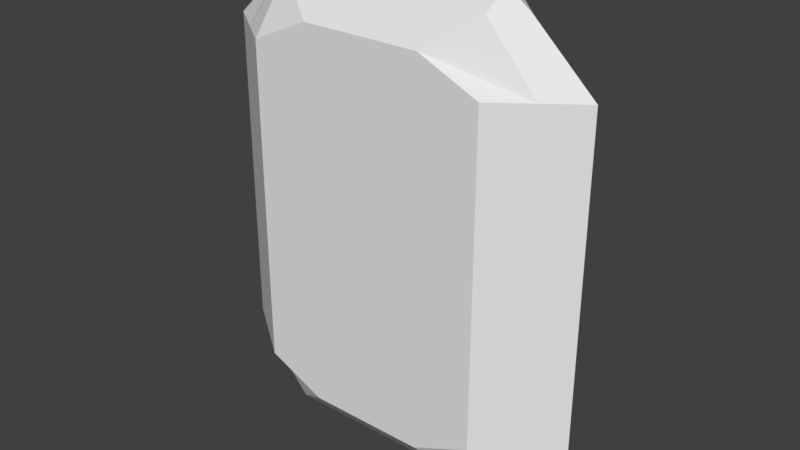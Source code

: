 # Source: 10Jewel.blend  (saved by Blender 2.79.0; exported with 4.5.12 LTS)
import bpy
from mathutils import Matrix  # noqa: F401  (used for matrix-valued properties, if any)

bpy.ops.wm.read_factory_settings(use_empty=True)
scene = bpy.context.scene
scene.name = 'Scene'

# ---- collections
col_collection_1 = bpy.data.collections.new('Collection 1'); scene.collection.children.link(col_collection_1)

# ---- world
world_world = bpy.data.worlds.new('World'); scene.world = world_world
world_world.color = (0.05088, 0.05088, 0.05088)
world_world.use_sun_shadow = False
world_world.sun_shadow_jitter_overblur = 0.0
world_world.cycles.sampling_method = 'MANUAL'

# ---- meshes
me_sphere_001 = bpy.data.meshes.new('Sphere.001')
me_sphere_001.from_pydata([(0.7451, -5.492e-08, 0.2954), (-0.7451, 7.536e-08, 0.2954), (0.4678, -0.2037, 0.2954), (-0.4678, 0.2037, 0.2954), (-0.4678, -0.2037, 0.2954), (0.4678, 0.2037, 0.2954), (-0.4678, -0.2037, 1.564), (-0.7451, 7.536e-08, 1.564), (0.4678, 0.2037, 1.564), (0.7451, -5.492e-08, 1.564), (0.4678, -0.2037, 1.564), (-0.4678, 0.2037, 1.564), (-0.6065, -0.1018, 0.2954), (0.6065, 0.1018, 0.2954), (0.6065, -0.1018, 0.2954), (-0.6065, 0.1018, 0.2954), (0.5026, -3.864e-08, 0.06749), (-0.5026, 2.65e-08, 0.06749), (-0.2339, 0.2037, 0.1896), (-0.2339, -0.2037, 0.1896), (0.2339, -0.2037, 0.1896), (0.2339, 0.2037, 0.1896), (-0.6065, -0.1018, 1.564), (0.6065, 0.1018, 1.564), (0.6065, -0.1018, 1.564), (-0.5026, 2.65e-08, 1.792), (-0.6065, 0.1018, 1.564), (0.5026, -3.864e-08, 1.792), (-0.2339, 0.2037, 1.67), (-0.2339, -0.2037, 1.67), (0.2339, -0.2037, 1.67), (0.2339, 0.2037, 1.67), (0.4091, 0.1018, 1.792), (-0.4091, -0.1018, 1.792), (-0.4091, 0.1018, 1.792), (0.4091, -0.1018, 1.792), (0.4091, 0.1018, 0.06749), (-0.4091, -0.1018, 0.06749), (-0.4091, 0.1018, 0.06749), (0.4091, -0.1018, 0.06749), (0.4091, -2.235e-08, 2.98e-08), (-0.4091, 2.235e-08, -2.98e-08), (-0.4091, 2.235e-08, 1.86), (0.4091, -2.235e-08, 1.86)], [], [(15, 1, 7, 26), (5, 3, 11, 8), (12, 4, 6, 22), (4, 2, 10, 6), (37, 12, 1, 17), (13, 5, 8, 23), (36, 13, 0, 16), (14, 0, 9, 24), (20, 2, 4, 19), (18, 3, 5, 21), (35, 24, 9, 27), (34, 26, 7, 25), (10, 30, 29, 6), (23, 32, 27, 9), (8, 31, 32, 23), (22, 33, 25, 7), (6, 29, 33, 22), (28, 11, 26, 34), (30, 10, 24, 35), (11, 28, 31, 8), (2, 14, 24, 10), (21, 5, 13, 36), (0, 13, 23, 9), (19, 4, 12, 37), (1, 12, 22, 7), (15, 38, 17, 1), (3, 18, 38, 15), (14, 39, 16, 0), (2, 20, 39, 14), (3, 15, 26, 11), (20, 19, 37, 39), (32, 31, 28, 34), (27, 32, 43), (30, 35, 33, 29), (43, 42, 33, 35), (18, 21, 36, 38), (38, 41, 17), (41, 38, 36, 40), (17, 41, 37), (37, 41, 40, 39), (16, 40, 36), (39, 40, 16), (32, 34, 42, 43), (35, 27, 43), (25, 33, 42), (34, 25, 42)])
_uv = me_sphere_001.uv_layers.new(name='UVMap')
_uv.uv.foreach_set('vector', [0.4339, 0.1747, 0.4755, 0.1747, 0.4755, 0.4813, 0.4339, 0.4813, 0.1663, 0.1748, 0.3923, 0.1748, 0.3924, 0.4813, 0.1663, 0.4814, 0.517, 0.1747, 0.5586, 0.1747, 0.5586, 0.4813, 0.5171, 0.4813, 0.3981, 0.9721, 0.1722, 0.9752, 0.168, 0.6687, 0.3939, 0.6656, 0.4025, 0.06193, 0.4728, 0.09591, 0.4769, 0.1411, 0.4041, 0.09705, 0.1247, 0.1748, 0.1663, 0.1748, 0.1663, 0.4814, 0.1248, 0.4814, 0.184, 0.1122, 0.1228, 0.1583, 0.08005, 0.1404, 0.1545, 0.09565, 0.04163, 0.1748, 0.08319, 0.1748, 0.08324, 0.4814, 0.04168, 0.4814, 0.229, 0.9999, 0.1722, 0.9752, 0.3981, 0.9721, 0.342, 0.9984, 0.3349, 0.1496, 0.3923, 0.1748, 0.1663, 0.1748, 0.2253, 0.1499, 0.156, 0.5972, 0.08367, 0.5622, 0.0795, 0.5157, 0.1542, 0.5609, 0.3752, 0.5429, 0.4348, 0.4974, 0.4764, 0.5148, 0.404, 0.5586, 0.168, 0.6687, 0.2241, 0.6424, 0.3371, 0.6409, 0.3939, 0.6656, 0.1225, 0.4978, 0.1839, 0.5444, 0.1542, 0.5609, 0.0795, 0.5157, 0.1663, 0.4814, 0.225, 0.5068, 0.1839, 0.5444, 0.1225, 0.4978, 0.4723, 0.5598, 0.4024, 0.5936, 0.404, 0.5586, 0.4764, 0.5148, 0.4677, 0.6038, 0.4217, 0.6514, 0.4024, 0.5936, 0.4723, 0.5598, 0.3346, 0.5061, 0.3924, 0.4813, 0.4348, 0.4974, 0.3752, 0.5429, 0.1361, 0.657, 0.0885, 0.6078, 0.08367, 0.5622, 0.156, 0.5972, 0.3924, 0.4813, 0.3346, 0.5061, 0.225, 0.5068, 0.1663, 0.4814, 7.473e-05, 0.1748, 0.04163, 0.1748, 0.04168, 0.4814, 0.000122, 0.4814, 0.2253, 0.1499, 0.1663, 0.1748, 0.1228, 0.1583, 0.184, 0.1122, 0.08319, 0.1748, 0.1247, 0.1748, 0.1248, 0.4814, 0.08324, 0.4814, 0.4219, 0.003811, 0.4681, 0.05161, 0.4728, 0.09591, 0.4025, 0.06193, 0.4755, 0.1747, 0.517, 0.1747, 0.5171, 0.4813, 0.4755, 0.4813, 0.435, 0.1586, 0.3752, 0.1128, 0.4041, 0.09705, 0.4769, 0.1411, 0.3923, 0.1748, 0.3349, 0.1496, 0.3752, 0.1128, 0.435, 0.1586, 0.08428, 0.09426, 0.1563, 0.05959, 0.1545, 0.09565, 0.08005, 0.1404, 0.08915, 0.04892, 0.1365, 7.473e-05, 0.1563, 0.05959, 0.08428, 0.09426, 0.3923, 0.1748, 0.4339, 0.1747, 0.4339, 0.4813, 0.3924, 0.4813, 0.2239, 0.01407, 0.3368, 0.01505, 0.3787, 0.05379, 0.1813, 0.05207, 0.1839, 0.5444, 0.225, 0.5068, 0.3346, 0.5061, 0.3752, 0.5429, 0.1542, 0.5609, 0.1839, 0.5444, 0.1809, 0.5751, 0.2241, 0.6424, 0.1813, 0.6046, 0.3788, 0.6019, 0.3371, 0.6409, 0.1809, 0.5751, 0.3784, 0.5724, 0.3788, 0.6019, 0.1813, 0.6046, 0.3349, 0.1496, 0.2253, 0.1499, 0.184, 0.1122, 0.3752, 0.1128, 0.3752, 0.1128, 0.3784, 0.08326, 0.4041, 0.09705, 0.3784, 0.08326, 0.3752, 0.1128, 0.184, 0.1122, 0.181, 0.08155, 0.4041, 0.09705, 0.3784, 0.08326, 0.4025, 0.06193, 0.3787, 0.05379, 0.3784, 0.08326, 0.181, 0.08155, 0.1813, 0.05207, 0.1545, 0.09565, 0.181, 0.08155, 0.184, 0.1122, 0.1563, 0.05959, 0.181, 0.08155, 0.1545, 0.09565, 0.1839, 0.5444, 0.3752, 0.5429, 0.3784, 0.5724, 0.1809, 0.5751, 0.156, 0.5972, 0.1542, 0.5609, 0.1809, 0.5751, 0.404, 0.5586, 0.4024, 0.5936, 0.3784, 0.5724, 0.3752, 0.5429, 0.404, 0.5586, 0.3784, 0.5724])
me_sphere_001.use_remesh_preserve_volume = False
me_sphere_001.use_remesh_preserve_attributes = False
me_sphere_001.use_mirror_vertex_groups = False
me_sphere_001.update()

# ---- objects
ob_sphere = bpy.data.objects.new('Sphere', me_sphere_001)

# ---- transforms, parenting, visibility, modifiers, constraints
ob_sphere.location = (0.0, 0.0, 0.0)
ob_sphere.lineart.crease_threshold = 0.0

# ---- collection membership
col_collection_1.objects.link(ob_sphere)

# ---- scene / render settings (as saved in the file)
scene.frame_start = 1; scene.frame_end = 250; scene.frame_set(1)
scene.render.engine = 'BLENDER_EEVEE_NEXT'
scene.render.resolution_percentage = 50
scene.render.dither_intensity = 0.0
scene.cycles.use_denoising = False
scene.cycles.samples = 128
scene.cycles.sampling_pattern = 'TABULATED_SOBOL'
scene.cycles.use_adaptive_sampling = False
scene.cycles.use_light_tree = False
scene.cycles.blur_glossy = 0.0
scene.cycles.sample_clamp_indirect = 0.0
scene.view_settings.view_transform = 'Standard'
bpy.context.view_layer.update()

# ---- added for rendering (the .blend has no active camera and no usable light): camera, sun
cam_auto = bpy.data.cameras.new('AutoCamera')
cam_auto.lens = 50.0
cam_auto.sensor_width = 36.0
cam_auto.clip_end = 1000.0
ob_auto_camera = bpy.data.objects.new('AutoCamera', cam_auto)
scene.collection.objects.link(ob_auto_camera)
ob_auto_camera.location = (2.23703, -2.68443, 2.71958)
ob_auto_camera.rotation_euler = (1.09748, -7.21219e-08, 0.694738)
scene.camera = ob_auto_camera
light_auto_sun = bpy.data.lights.new('AutoSun', 'SUN')
light_auto_sun.energy = 3.0
light_auto_sun.angle = 0.0523599
ob_auto_sun = bpy.data.objects.new('AutoSun', light_auto_sun)
scene.collection.objects.link(ob_auto_sun)
ob_auto_sun.rotation_euler = (0.872665, 0.174533, 0.523599)
bpy.context.view_layer.update()
